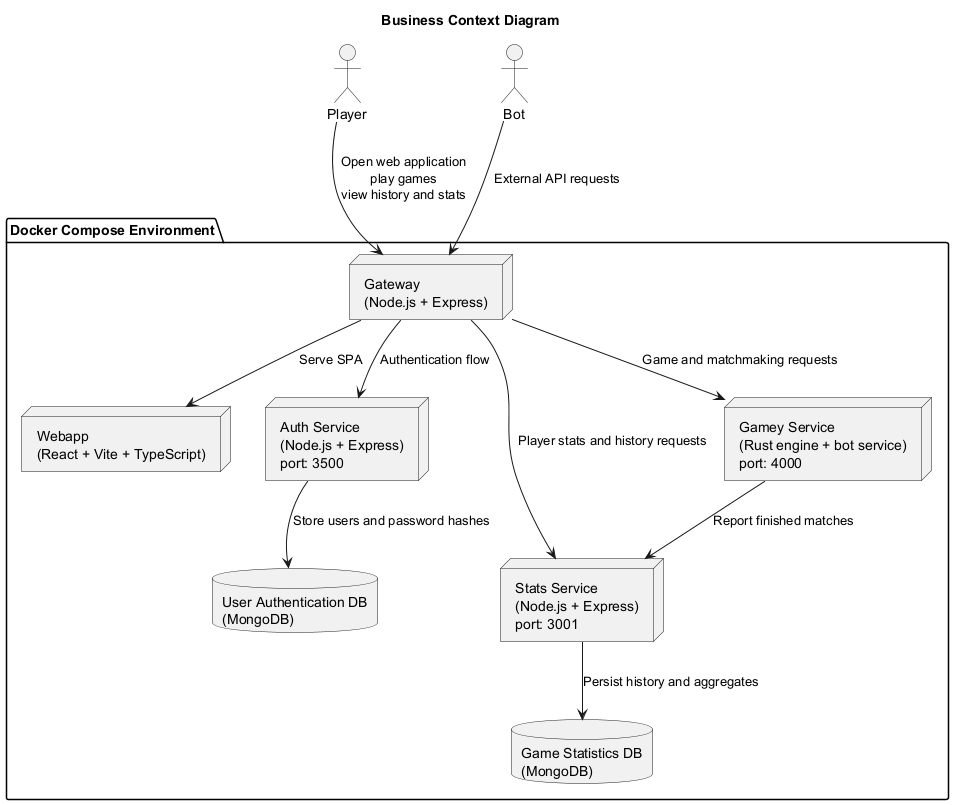

The diagram above was rendered by PlantUML. Its source (embedded in the PNG):
@startuml
title Business Context Diagram

actor Player
actor Bot

package "Docker Compose Environment" {
    node "Gateway\n(Node.js + Express)" as Gateway
    node "Webapp\n(React + Vite + TypeScript)" as WebApp
    node "Auth Service\n(Node.js + Express)\nport: 3500" as Auth
    node "Stats Service\n(Node.js + Express)\nport: 3001" as Stats
    node "Gamey Service\n(Rust engine + bot service)\nport: 4000" as Gamey
    database "User Authentication DB\n(MongoDB)" as UserDB
    database "Game Statistics DB\n(MongoDB)" as GameDB
}

Player --> Gateway : Open web application\nplay games\nview history and stats
Gateway --> WebApp : Serve SPA
Gateway --> Auth : Authentication flow
Gateway --> Gamey : Game and matchmaking requests
Gateway --> Stats : Player stats and history requests

Bot --> Gateway : External API requests

Auth --> UserDB : Store users and password hashes
Gamey --> Stats : Report finished matches
Stats --> GameDB : Persist history and aggregates
@enduml